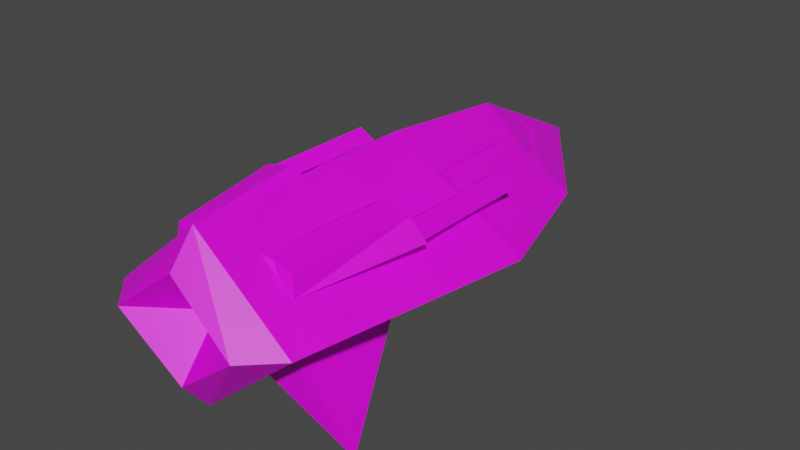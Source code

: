 # Source: Lvl1Enemy.blend  (saved by Blender 3.3.6; exported with 4.5.12 LTS)
import bpy
from mathutils import Matrix  # noqa: F401  (used for matrix-valued properties, if any)

bpy.ops.wm.read_factory_settings(use_empty=True)
scene = bpy.context.scene
scene.name = 'Scene'

# ---- collections
col_collection = bpy.data.collections.new('Collection'); scene.collection.children.link(col_collection)

# ---- images (referenced by path relative to the original .blend; pixels are not part of the script)
import os
ASSET_DIR = os.environ.get("B2B_ASSET_DIR", "")  # directory of the original .blend (textures are referenced by path, not embedded)
HERE = os.path.dirname(os.path.abspath(__file__))  # packed textures are extracted next to this script under _unpacked/

def load_image(name, relpath, width, height, colorspace="sRGB"):
    """Load a texture the original file referenced (path relative to the .blend, or extracted next to this script)."""
    p = next((c for c in (os.path.join(HERE, relpath), os.path.join(ASSET_DIR, relpath)) if relpath and os.path.exists(c)), "")
    if p:
        img = bpy.data.images.load(p, check_existing=True)
        img.name = name
    else:  # same state as the original file: an image datablock whose file is absent (Cycles renders it pink)
        img = bpy.data.images.new(name, width, height)
        img.source = "FILE"
        img.filepath = "//" + (relpath or name)
    img.colorspace_settings.name = colorspace
    return img
img_lvl1enemytexture_png = load_image('Lvl1EnemyTexture.png', 'Lvl1EnemyTexture.png', 1024, 1024, 'sRGB')

# ---- materials (node trees are filled in below, after node groups)
mat_material = bpy.data.materials.new('Material')
mat_material.alpha_threshold = 0.0
mat_material.use_transparent_shadow = False
mat_material.roughness = 0.5
mat_material.line_color = (0.0, 0.0, 0.0, 1.0)

# ---- material node trees
mat_material.use_nodes = True; mat_material.node_tree.nodes.clear()
_N = mat_material.node_tree.nodes; _L = mat_material.node_tree.links
n0 = _N.new('ShaderNodeOutputMaterial'); n0.name = 'Material Output'; n0.location = (300, 300)
n1 = _N.new('ShaderNodeBsdfPrincipled'); n1.name = 'Principled BSDF'; n1.location = (10, 300)
n1.distribution = 'GGX'
n1.subsurface_method = 'RANDOM_WALK_SKIN'
n1.inputs[3].default_value = 1.45
n1.inputs[27].default_value = (0.0, 0.0, 0.0, 1.0)
n1.inputs[28].default_value = 1.0
n2 = _N.new('ShaderNodeTexImage'); n2.name = 'Image Texture'; n2.location = (-280, 275)
n2.image = img_lvl1enemytexture_png
n3 = _N.new('ShaderNodeTexCoord'); n3.name = 'Texture Coordinate'; n3.location = (-470, 275)
_L.new(n1.outputs[0], n0.inputs[0])
_L.new(n2.outputs[0], n1.inputs[0])
_L.new(n3.outputs[2], n2.inputs[0])
n0.is_active_output = True

# ---- world
world_world = bpy.data.worlds.new('World'); scene.world = world_world
world_world.use_nodes = True; world_world.node_tree.nodes.clear()
_N = world_world.node_tree.nodes; _L = world_world.node_tree.links
n0 = _N.new('ShaderNodeOutputWorld'); n0.name = 'World Output'; n0.location = (300, 300)
n1 = _N.new('ShaderNodeBackground'); n1.name = 'Background'; n1.location = (10, 300)
n1.inputs[0].default_value = (0.05088, 0.05088, 0.05088, 1.0)
_L.new(n1.outputs[0], n0.inputs[0])
n0.is_active_output = True
world_world.color = (0.05088, 0.05088, 0.05088)
world_world.use_sun_shadow = False
world_world.sun_shadow_jitter_overblur = 0.0

# ---- meshes
me_circle = bpy.data.meshes.new('Circle')
me_circle.from_pydata([(0.0, 2.0, 0.0), (-0.7071, 1.002, 0.0), (-1.0, 0.0, 0.0), (-0.4741, -1.935, 0.0), (0.0, -1.597, 0.0), (0.7071, -1.707, 0.0), (1.0, 0.0, 0.0), (0.7071, 1.002, 0.0), (0.0, 1.0, 0.5), (0.0, 0.0, 0.6), (0.0, -1.717, 0.6), (-0.4261, 0.9805, 0.1872), (-0.2394, 0.9922, 0.3152), (-0.6026, 0.07075, 0.216), (-0.3301, 0.07057, 0.3778), (-0.5, 0.0, -0.3), (-0.3327, 0.9864, -0.2512), (0.4258, 0.9805, 0.1872), (0.239, 0.9922, 0.3152), (0.6022, 0.07075, 0.216), (0.3297, 0.07057, 0.3778), (-0.1061, 1.351, -0.2526), (-1.952e-17, 1.501, -0.2538), (-1.952e-17, 1.597, 0.2058), (-1.952e-17, 1.405, 0.3017), (-0.2121, 1.7, 0.0), (-0.1389, 1.345, 0.2117), (-0.08901, 1.25, 0.2947), (0.1768, 1.75, 0.0), (0.1181, 1.371, 0.2134), (0.07697, 1.27, 0.2931), (-0.6667, 0.0, 0.2), (-0.3333, 0.0, 0.4), (-0.4714, 1.001, 0.1667), (-0.2357, 1.001, 0.3333), (0.6667, 0.0, 0.2), (0.3333, 0.0, 0.4), (0.4714, 1.001, 0.1667), (0.2357, 1.001, 0.3333), (0.05893, 1.304, 0.3096), (-0.1414, 1.418, 0.194), (-0.07071, 1.284, 0.3112), (0.1179, 1.448, 0.196), (0.0, 1.0, -0.5), (0.0, 0.0, -0.6), (0.0, -1.717, -0.6), (-0.4261, 0.9805, -0.1872), (-0.2394, 0.9922, -0.3152), (-0.6026, 0.07075, -0.216), (-0.3301, 0.07057, -0.3778), (0.3324, 0.9864, -0.2512), (-0.3536, -1.712, -0.3), (0.4258, 0.9805, -0.1872), (0.239, 0.9922, -0.3152), (0.6022, 0.07075, -0.216), (0.3297, 0.07057, -0.3778), (0.3536, -1.712, -0.3), (0.5, 0.0, -0.3), (-1.952e-17, 1.597, -0.2058), (-1.952e-17, 1.405, -0.3017), (-0.1389, 1.345, -0.2117), (-0.08901, 1.25, -0.2947), (0.1181, 1.371, -0.2134), (0.07697, 1.27, -0.2931), (-0.6667, 0.0, -0.2), (-0.3333, 0.0, -0.4), (-0.4714, 1.001, -0.1667), (-0.2357, 1.001, -0.3333), (0.6667, 0.0, -0.2), (0.3333, 0.0, -0.4), (0.4714, 1.001, -0.1667), (0.2357, 1.001, -0.3333), (0.05893, 1.304, -0.3096), (-0.1414, 1.418, -0.194), (-0.07071, 1.284, -0.3112), (0.1179, 1.448, -0.196), (-0.2357, -1.714, 0.4), (0.0, -1.904, 0.3715), (0.2357, -1.714, 0.4), (-0.7071, -1.707, 0.0), (-0.4714, -1.711, 0.2), (0.4741, -1.935, 0.0), (0.4714, -1.711, 0.2), (-0.2357, -1.714, -0.4), (0.0, -1.904, -0.3715), (0.2357, -1.714, -0.4), (-0.4714, -1.711, -0.2), (0.4714, -1.711, -0.2), (0.08839, 1.376, -0.2528), (-0.4663, 0.07066, -0.2969), (0.466, 0.07066, -0.2969), (-0.114, 1.297, -0.2532), (0.09756, 1.32, -0.2533), (-0.902, -0.5711, 0.0), (0.902, -0.5711, 0.0), (0.0, -0.5746, 0.6), (-0.6944, -0.5898, 0.2736), (-0.3938, -0.5929, 0.4453), (0.6944, -0.5898, 0.2736), (0.3938, -0.5929, 0.4453), (0.0, -0.5746, -0.6), (-0.6013, -0.5723, -0.2), (-0.3007, -0.5734, -0.4), (0.6013, -0.5723, -0.2), (0.3007, -0.5734, -0.4), (0.451, -0.5729, -0.3), (-0.451, -0.5729, -0.3), (0.7493, -1.461, 0.0), (0.0, -1.47, 0.6), (-0.5006, -1.445, 0.2), (-0.3289, -1.447, 0.3791), (0.0, -1.47, -0.6), (-0.4995, -1.464, -0.2), (-0.2498, -1.467, -0.4), (0.3746, -1.466, -0.3), (-0.7493, -1.461, 0.0), (0.5006, -1.445, 0.2), (0.3289, -1.447, 0.3791), (0.4995, -1.464, -0.2), (0.2498, -1.467, -0.4), (-0.3746, -1.466, -0.3), (0.8219, -1.361, -0.7899), (-0.8219, -1.361, -0.7899), (-0.3327, 0.9864, 0.2512), (-0.5, 0.0, 0.3), (-0.3536, -1.712, 0.3), (0.3324, 0.9864, 0.2512), (0.5, 0.0, 0.3), (0.3536, -1.712, 0.3), (-1.952e-17, 1.501, 0.2538), (-0.1061, 1.351, 0.2526), (0.08839, 1.376, 0.2528), (-0.4663, 0.07066, 0.2969), (0.466, 0.07066, 0.2969), (-0.114, 1.297, 0.2532), (0.09756, 1.32, 0.2533), (0.5933, -0.5895, 0.374), (-0.5933, -0.5895, 0.374), (-0.4684, -1.446, 0.3578), (0.4684, -1.446, 0.3578), (0.4995, -1.464, 0.2), (0.6023, -0.5748, 0.2238), (0.2498, -1.467, 0.4), (0.3007, -0.5734, 0.4), (0.4872, -0.5758, 0.3002), (-0.4872, -0.5758, 0.3002), (-0.3007, -0.5734, 0.4), (-0.6023, -0.5748, 0.2238), (-0.4995, -1.464, 0.2), (-0.2498, -1.467, 0.4), (-0.3746, -1.466, 0.3), (0.3746, -1.466, 0.3), (0.451, -0.5729, 0.3), (0.6013, -0.5723, 0.2), (-0.6013, -0.5723, 0.2), (-0.451, -0.5729, 0.3), (0.5954, -0.5924, 0.4004), (0.7283, -0.592, 0.2687), (-0.7283, -0.592, 0.2687), (-0.5954, -0.5924, 0.4004), (0.5221, 0.3268, 0.3005), (0.6032, 0.3282, 0.2467), (-0.6032, 0.3282, 0.2467), (-0.5221, 0.3268, 0.3005), (0.5912, 0.3187, 0.3486), (0.6619, 0.3178, 0.2783), (-0.6619, 0.3178, 0.2783), (-0.5912, 0.3187, 0.3486), (0.4872, 0.3297, 0.3002), (0.6023, 0.3307, 0.2238), (-0.6023, 0.3307, 0.2238), (-0.4872, 0.3297, 0.3002), (0.5933, 0.3159, 0.374), (0.6944, 0.3157, 0.2736), (-0.6944, 0.3157, 0.2736), (-0.5933, 0.3159, 0.374), (0.5221, 0.07424, 0.3005), (0.6032, 0.07563, 0.2467), (-0.6032, 0.07563, 0.2467), (-0.5221, 0.07424, 0.3005), (0.5912, 0.06611, 0.3486), (0.6619, 0.06525, 0.2783), (-0.6619, 0.06525, 0.2783), (-0.5912, 0.06611, 0.3486)], [], [(28, 0, 23, 42), (36, 38, 8, 9), (143, 36, 9, 95), (4, 81, 77), (3, 4, 77), (146, 95, 9, 32), (32, 9, 8, 34), (25, 1, 33, 40), (2, 31, 33, 1), (132, 14, 12, 123), (93, 154, 31, 2), (155, 146, 32, 124), (94, 6, 35, 153), (152, 127, 36, 143), (6, 7, 37, 35), (133, 126, 18, 20), (135, 30, 18, 126), (24, 8, 38, 39), (130, 41, 24, 129), (34, 8, 24, 41), (123, 12, 27, 134), (0, 25, 40, 23), (129, 24, 39, 131), (7, 28, 42, 37), (132, 124, 32, 14), (11, 33, 31, 13), (14, 32, 34, 12), (133, 127, 35, 19), (19, 35, 37, 17), (18, 38, 36, 20), (30, 39, 38, 18), (26, 40, 33, 11), (12, 34, 41, 27), (134, 130, 40, 26), (17, 37, 42, 29), (135, 131, 39, 30), (28, 75, 58, 0), (69, 44, 43, 71), (104, 100, 44, 69), (4, 84, 81), (3, 84, 4), (102, 65, 44, 100), (65, 67, 43, 44), (25, 73, 66, 1), (2, 1, 66, 64), (89, 16, 47, 49), (93, 2, 64, 101), (106, 15, 65, 102), (94, 103, 68, 6), (105, 104, 69, 57), (6, 68, 70, 7), (90, 55, 53, 50), (92, 50, 53, 63), (59, 72, 71, 43), (21, 22, 59, 74), (67, 74, 59, 43), (16, 91, 61, 47), (0, 58, 73, 25), (22, 88, 72, 59), (7, 70, 75, 28), (89, 49, 65, 15), (46, 48, 64, 66), (49, 47, 67, 65), (90, 54, 68, 57), (54, 52, 70, 68), (53, 55, 69, 71), (63, 53, 71, 72), (60, 46, 66, 73), (47, 61, 74, 67), (91, 60, 73, 21), (52, 62, 75, 70), (92, 63, 72, 88), (62, 52, 50, 92), (46, 60, 91, 16), (77, 81, 5, 82, 128, 78, 10), (54, 90, 50, 52), (84, 45, 85, 56, 87, 5, 81), (73, 58, 22, 21), (61, 91, 21, 74), (48, 89, 15, 64), (62, 92, 88, 75), (55, 90, 57, 69), (84, 3, 79, 86, 51, 83, 45), (58, 75, 88, 22), (77, 10, 76, 125, 80, 79, 3), (103, 105, 57, 68), (101, 64, 15, 106), (48, 46, 16, 89), (112, 101, 106), (118, 105, 103), (107, 118, 103, 94), (115, 93, 101, 112), (113, 102, 100, 111), (119, 111, 100, 104), (139, 156, 99, 117), (107, 94, 153, 140), (138, 110, 97, 159), (115, 148, 154, 93), (149, 108, 95, 146), (142, 143, 95, 108), (78, 142, 108, 10), (76, 10, 108, 149), (79, 80, 148, 115), (125, 76, 149, 150), (5, 107, 140, 82), (128, 151, 142, 78), (85, 45, 111, 119), (83, 113, 111, 45), (79, 115, 112, 86), (51, 120, 113, 83), (5, 87, 118, 107), (56, 85, 119, 114), (87, 56, 114, 118), (86, 112, 120, 51), (119, 104, 105), (106, 102, 113), (112, 122, 113, 120), (112, 106, 122), (113, 122, 106), (118, 121, 105), (119, 105, 121), (119, 121, 118, 114), (82, 140, 151, 128), (80, 125, 150, 148), (109, 138, 159, 158), (116, 157, 156, 139), (29, 42, 131, 135), (27, 41, 130, 134), (20, 36, 127, 133), (13, 31, 124, 132), (23, 129, 131, 42), (11, 123, 134, 26), (40, 130, 129, 23), (29, 135, 126, 17), (19, 17, 126, 133), (153, 35, 127, 152), (154, 155, 124, 31), (13, 132, 123, 11), (116, 140, 153, 157), (99, 143, 142, 117), (137, 175, 174, 96), (97, 146, 155, 159), (158, 154, 148, 109), (110, 149, 146, 97), (138, 150, 149, 110), (139, 151, 140, 116), (156, 152, 143, 99), (136, 172, 168, 144), (109, 148, 150, 138), (117, 142, 151, 139), (141, 153, 152, 144), (145, 155, 154, 147), (136, 156, 157, 98), (96, 158, 159, 137), (98, 157, 153, 141), (144, 152, 156, 136), (137, 159, 155, 145), (147, 154, 158, 96), (167, 183, 182, 166), (164, 180, 176, 160), (147, 170, 171, 145), (145, 171, 175, 137), (141, 169, 173, 98), (98, 173, 172, 136), (144, 168, 169, 141), (96, 174, 170, 147), (161, 169, 168, 160), (163, 171, 170, 162), (164, 172, 173, 165), (166, 174, 175, 167), (165, 173, 169, 161), (160, 168, 172, 164), (167, 175, 171, 163), (162, 170, 174, 166), (181, 177, 176, 180), (183, 179, 178, 182), (162, 178, 179, 163), (163, 179, 183, 167), (161, 177, 181, 165), (165, 181, 180, 164), (160, 176, 177, 161), (166, 182, 178, 162)])
_uv = me_circle.uv_layers.new(name='UVMap')
_uv.uv.foreach_set('vector', [0.915, 0.4436, 0.94, 0.4436, 0.9099, 0.4662, 0.895, 0.4651, 0.7939, 0.4956, 0.8597, 0.4796, 0.8685, 0.4964, 0.8068, 0.5139, 0.7658, 0.5023, 0.7939, 0.4956, 0.8068, 0.5139, 0.7773, 0.5188, 0.8665, 0.8582, 0.8478, 0.8627, 0.8724, 0.8818, 0.8989, 0.8596, 0.8665, 0.8582, 0.8724, 0.8818, 0.7888, 0.5103, 0.7773, 0.5188, 0.8068, 0.5139, 0.8182, 0.5057, 0.8182, 0.5057, 0.8068, 0.5139, 0.8685, 0.4964, 0.874, 0.489, 0.9198, 0.4553, 0.8833, 0.4766, 0.8789, 0.4825, 0.8995, 0.4716, 0.8368, 0.4923, 0.8281, 0.4986, 0.8789, 0.4825, 0.8833, 0.4766, 0.86, 0.858, 0.8485, 0.866, 0.7985, 0.8444, 0.8086, 0.8363, 0.8081, 0.4962, 0.799, 0.5028, 0.8281, 0.4986, 0.8368, 0.4923, 0.5153, 0.2037, 0.5284, 0.2037, 0.5256, 0.2538, 0.511, 0.2538, 0.7408, 0.4666, 0.7652, 0.4551, 0.78, 0.476, 0.7536, 0.4849, 0.5941, 0.2037, 0.5983, 0.2538, 0.5838, 0.2538, 0.5809, 0.2037, 0.7652, 0.4551, 0.8408, 0.4437, 0.8505, 0.4621, 0.78, 0.476, 0.7884, 0.8627, 0.7471, 0.843, 0.754, 0.8488, 0.7976, 0.8687, 0.7418, 0.8322, 0.7476, 0.8382, 0.754, 0.8488, 0.7471, 0.843, 0.8961, 0.4763, 0.8685, 0.4964, 0.8597, 0.4796, 0.887, 0.4771, 0.8943, 0.476, 0.8891, 0.4804, 0.8961, 0.4763, 0.903, 0.4713, 0.874, 0.489, 0.8685, 0.4964, 0.8961, 0.4763, 0.8891, 0.4804, 0.8086, 0.8363, 0.7985, 0.8444, 0.7656, 0.837, 0.7647, 0.8302, 0.94, 0.4436, 0.9198, 0.4553, 0.8995, 0.4716, 0.9099, 0.4662, 0.903, 0.4713, 0.8961, 0.4763, 0.887, 0.4771, 0.8909, 0.4712, 0.8408, 0.4437, 0.915, 0.4436, 0.895, 0.4651, 0.8505, 0.4621, 0.9165, 0.3378, 0.92, 0.3401, 0.893, 0.3562, 0.894, 0.3511, 0.9437, 0.2825, 0.955, 0.2769, 0.9465, 0.3242, 0.9388, 0.3247, 0.894, 0.3511, 0.893, 0.3562, 0.9017, 0.3138, 0.9022, 0.3101, 0.7599, 0.3353, 0.7555, 0.3374, 0.729, 0.3207, 0.7377, 0.3214, 0.7377, 0.3214, 0.729, 0.3207, 0.7376, 0.2731, 0.7485, 0.2791, 0.7904, 0.3082, 0.7909, 0.312, 0.7824, 0.3544, 0.7824, 0.3493, 0.8298, 0.2886, 0.8348, 0.2909, 0.7909, 0.312, 0.7904, 0.3082, 0.8889, 0.2635, 0.8922, 0.2529, 0.955, 0.2769, 0.9437, 0.2825, 0.9022, 0.3101, 0.9017, 0.3138, 0.8692, 0.2931, 0.8731, 0.291, 0.8809, 0.2775, 0.8804, 0.2735, 0.8922, 0.2529, 0.8889, 0.2635, 0.7485, 0.2791, 0.7376, 0.2731, 0.8196, 0.2496, 0.8193, 0.2607, 0.8247, 0.2749, 0.8274, 0.2708, 0.8348, 0.2909, 0.8298, 0.2886, 0.915, 0.4436, 0.8905, 0.4382, 0.9044, 0.4379, 0.94, 0.4436, 0.7942, 0.4467, 0.8059, 0.4433, 0.861, 0.4316, 0.8551, 0.4351, 0.7683, 0.4561, 0.7796, 0.4517, 0.8059, 0.4433, 0.7942, 0.4467, 0.8665, 0.8582, 0.8714, 0.8407, 0.8478, 0.8627, 0.8989, 0.8596, 0.8714, 0.8407, 0.8665, 0.8582, 0.7895, 0.4672, 0.8167, 0.4605, 0.8059, 0.4433, 0.7796, 0.4517, 0.8167, 0.4605, 0.8687, 0.4472, 0.861, 0.4316, 0.8059, 0.4433, 0.9198, 0.4553, 0.895, 0.4459, 0.8762, 0.4622, 0.8833, 0.4766, 0.8368, 0.4923, 0.8833, 0.4766, 0.8762, 0.4622, 0.827, 0.4768, 0.8592, 0.8069, 0.8102, 0.7813, 0.801, 0.7764, 0.8481, 0.802, 0.8081, 0.4962, 0.8368, 0.4923, 0.827, 0.4768, 0.799, 0.482, 0.5153, 0.2037, 0.511, 0.2538, 0.5256, 0.2538, 0.5284, 0.2037, 0.7408, 0.4666, 0.7554, 0.461, 0.7808, 0.4506, 0.7652, 0.4551, 0.5941, 0.2037, 0.5809, 0.2037, 0.5838, 0.2538, 0.5983, 0.2538, 0.7652, 0.4551, 0.7808, 0.4506, 0.8484, 0.4391, 0.8408, 0.4437, 0.7905, 0.817, 0.7998, 0.8096, 0.7588, 0.7854, 0.7511, 0.7933, 0.7468, 0.7747, 0.7511, 0.7933, 0.7588, 0.7854, 0.753, 0.7724, 0.8893, 0.4356, 0.8807, 0.4355, 0.8551, 0.4351, 0.861, 0.4316, 0.8888, 0.4426, 0.8967, 0.4367, 0.8893, 0.4356, 0.8827, 0.4393, 0.8687, 0.4472, 0.8827, 0.4393, 0.8893, 0.4356, 0.861, 0.4316, 0.8102, 0.7813, 0.7687, 0.771, 0.7701, 0.7695, 0.801, 0.7764, 0.94, 0.4436, 0.9044, 0.4379, 0.895, 0.4459, 0.9198, 0.4553, 0.8967, 0.4367, 0.8855, 0.4368, 0.8807, 0.4355, 0.8893, 0.4356, 0.8408, 0.4437, 0.8484, 0.4391, 0.8905, 0.4382, 0.915, 0.4436, 0.9135, 0.2431, 0.8915, 0.2305, 0.8905, 0.231, 0.9168, 0.2462, 0.94, 0.2028, 0.9358, 0.2558, 0.9436, 0.2617, 0.9512, 0.2054, 0.8915, 0.2305, 0.8988, 0.1752, 0.8982, 0.1707, 0.8905, 0.231, 0.7644, 0.2404, 0.7418, 0.2524, 0.733, 0.258, 0.7601, 0.2434, 0.7418, 0.2524, 0.7529, 0.1993, 0.7419, 0.2016, 0.733, 0.258, 0.7947, 0.1732, 0.7867, 0.2286, 0.7868, 0.2291, 0.7955, 0.1688, 0.8315, 0.1488, 0.7947, 0.1732, 0.7955, 0.1688, 0.8362, 0.1411, 0.887, 0.1594, 0.94, 0.2028, 0.9512, 0.2054, 0.8902, 0.1545, 0.8988, 0.1752, 0.8717, 0.1516, 0.8679, 0.1438, 0.8982, 0.1707, 0.8791, 0.1554, 0.887, 0.1594, 0.8902, 0.1545, 0.8786, 0.149, 0.7529, 0.1993, 0.8212, 0.1546, 0.8214, 0.1488, 0.7419, 0.2016, 0.8265, 0.1516, 0.8315, 0.1488, 0.8362, 0.1411, 0.8291, 0.1448, 0.7404, 0.777, 0.7437, 0.801, 0.7511, 0.7933, 0.7468, 0.7747, 0.8197, 0.7865, 0.7673, 0.7726, 0.7687, 0.771, 0.8102, 0.7813, 0.7234, 0.5154, 0.7052, 0.4903, 0.7028, 0.4846, 0.7118, 0.499, 0.7161, 0.5061, 0.7204, 0.513, 0.7288, 0.5267, 0.7813, 0.8242, 0.7905, 0.817, 0.7511, 0.7933, 0.7437, 0.801, 0.7279, 0.4784, 0.7355, 0.4658, 0.7257, 0.4715, 0.7204, 0.4745, 0.7148, 0.4777, 0.7028, 0.4846, 0.7052, 0.4903, 0.895, 0.4459, 0.9044, 0.4379, 0.8967, 0.4367, 0.8888, 0.4426, 0.8717, 0.1516, 0.8791, 0.1554, 0.8786, 0.149, 0.8679, 0.1438, 0.9358, 0.2558, 0.9135, 0.2431, 0.9168, 0.2462, 0.9436, 0.2617, 0.8212, 0.1546, 0.8265, 0.1516, 0.8291, 0.1448, 0.8214, 0.1488, 0.7867, 0.2286, 0.7644, 0.2404, 0.7601, 0.2434, 0.7868, 0.2291, 0.7279, 0.4784, 0.742, 0.5022, 0.7577, 0.503, 0.7505, 0.4909, 0.7468, 0.4847, 0.7431, 0.4785, 0.7355, 0.4658, 0.9044, 0.4379, 0.8905, 0.4382, 0.8855, 0.4368, 0.8967, 0.4367, 0.7234, 0.5154, 0.7288, 0.5267, 0.7394, 0.5181, 0.7443, 0.514, 0.749, 0.5102, 0.7577, 0.503, 0.742, 0.5022, 0.6072, 0.2038, 0.5941, 0.2037, 0.5983, 0.2538, 0.6129, 0.2538, 0.5022, 0.2038, 0.4965, 0.2538, 0.511, 0.2538, 0.5153, 0.2037, 0.8709, 0.812, 0.8197, 0.7865, 0.8102, 0.7813, 0.8592, 0.8069, 0.5111, 0.1259, 0.5022, 0.2038, 0.5153, 0.2037, 0.5983, 0.1259, 0.5941, 0.2037, 0.6072, 0.2038, 0.7101, 0.4812, 0.7227, 0.4745, 0.7554, 0.461, 0.7408, 0.4666, 0.768, 0.5016, 0.8081, 0.4962, 0.799, 0.482, 0.7603, 0.4891, 0.7524, 0.4762, 0.7895, 0.4672, 0.7796, 0.4517, 0.7443, 0.463, 0.734, 0.4685, 0.7443, 0.463, 0.7796, 0.4517, 0.7683, 0.4561, 0.5956, 0.1275, 0.6067, 0.202, 0.5891, 0.202, 0.5834, 0.1274, 0.7101, 0.4812, 0.7408, 0.4666, 0.7536, 0.4849, 0.7198, 0.4963, 0.5138, 0.1275, 0.526, 0.1274, 0.5203, 0.202, 0.5027, 0.202, 0.768, 0.5016, 0.759, 0.5087, 0.799, 0.5028, 0.8081, 0.4962, 0.7492, 0.5165, 0.7384, 0.5251, 0.7773, 0.5188, 0.7888, 0.5103, 0.7292, 0.5109, 0.7658, 0.5023, 0.7773, 0.5188, 0.7384, 0.5251, 0.7204, 0.513, 0.7292, 0.5109, 0.7384, 0.5251, 0.7288, 0.5267, 0.7394, 0.5181, 0.7288, 0.5267, 0.7384, 0.5251, 0.7492, 0.5165, 0.7577, 0.503, 0.749, 0.5102, 0.759, 0.5087, 0.768, 0.5016, 0.5238, 0.1043, 0.5341, 0.1041, 0.5329, 0.1256, 0.522, 0.1258, 0.7028, 0.4846, 0.7101, 0.4812, 0.7198, 0.4963, 0.7118, 0.499, 0.5856, 0.1043, 0.5874, 0.1258, 0.5765, 0.1256, 0.5753, 0.1041, 0.7257, 0.4715, 0.7355, 0.4658, 0.7443, 0.463, 0.734, 0.4685, 0.7431, 0.4785, 0.7524, 0.4762, 0.7443, 0.463, 0.7355, 0.4658, 0.7577, 0.503, 0.768, 0.5016, 0.7603, 0.4891, 0.7505, 0.4909, 0.5238, 0.1043, 0.522, 0.1258, 0.5329, 0.1256, 0.5341, 0.1041, 0.7028, 0.4846, 0.7148, 0.4777, 0.7227, 0.4745, 0.7101, 0.4812, 0.5856, 0.1043, 0.5753, 0.1041, 0.5765, 0.1256, 0.5874, 0.1258, 0.5958, 0.1044, 0.5856, 0.1043, 0.5874, 0.1258, 0.5983, 0.1259, 0.5135, 0.1044, 0.5111, 0.1259, 0.522, 0.1258, 0.5238, 0.1043, 0.5765, 0.1256, 0.5809, 0.2037, 0.5941, 0.2037, 0.5153, 0.2037, 0.5284, 0.2037, 0.5329, 0.1256, 0.5111, 0.1475, 0.4829, 0.09599, 0.5329, 0.13, 0.522, 0.1388, 0.51, 0.1475, 0.5878, 0.1388, 0.519, 0.09599, 0.5329, 0.1256, 0.4829, 0.1349, 0.5153, 0.2037, 0.51, 0.1475, 0.519, 0.09599, 0.5878, 0.1388, 0.5765, 0.1256, 0.5941, 0.2037, 0.6265, 0.1349, 0.5765, 0.13, 0.6265, 0.09599, 0.5983, 0.1475, 0.5874, 0.1388, 0.5958, 0.1044, 0.5983, 0.1259, 0.5874, 0.1258, 0.5856, 0.1043, 0.5135, 0.1044, 0.5238, 0.1043, 0.522, 0.1258, 0.5111, 0.1259, 0.5116, 0.1824, 0.5115, 0.1962, 0.5861, 0.1999, 0.5861, 0.1884, 0.5116, 0.1824, 0.5861, 0.1884, 0.5861, 0.1999, 0.5115, 0.1962, 0.8193, 0.2607, 0.8196, 0.2496, 0.8274, 0.2708, 0.8247, 0.2749, 0.8731, 0.291, 0.8692, 0.2931, 0.8804, 0.2735, 0.8809, 0.2775, 0.7824, 0.3493, 0.7824, 0.3544, 0.7555, 0.3374, 0.7599, 0.3353, 0.9388, 0.3247, 0.9465, 0.3242, 0.92, 0.3401, 0.9165, 0.3378, 0.9099, 0.4662, 0.903, 0.4713, 0.8909, 0.4712, 0.895, 0.4651, 0.8189, 0.8279, 0.8086, 0.8363, 0.7647, 0.8302, 0.7639, 0.8231, 0.8995, 0.4716, 0.8943, 0.476, 0.903, 0.4713, 0.9099, 0.4662, 0.7359, 0.8262, 0.7418, 0.8322, 0.7471, 0.843, 0.7405, 0.8375, 0.7796, 0.857, 0.7405, 0.8375, 0.7471, 0.843, 0.7884, 0.8627, 0.6072, 0.2038, 0.6129, 0.2538, 0.5983, 0.2538, 0.5941, 0.2037, 0.5022, 0.2038, 0.5153, 0.2037, 0.511, 0.2538, 0.4965, 0.2538, 0.8718, 0.8498, 0.86, 0.858, 0.8086, 0.8363, 0.8189, 0.8279, 0.5984, 0.1276, 0.5983, 0.1259, 0.6072, 0.2038, 0.6183, 0.2021, 0.5891, 0.202, 0.5809, 0.2037, 0.5765, 0.1256, 0.5834, 0.1274, 0.4752, 0.4645, 0.6039, 0.462, 0.6033, 0.454, 0.4778, 0.4566, 0.5203, 0.2038, 0.5284, 0.1999, 0.5153, 0.1912, 0.5027, 0.1999, 0.4911, 0.2021, 0.5022, 0.2038, 0.5111, 0.1259, 0.511, 0.1276, 0.526, 0.1274, 0.5329, 0.1256, 0.5284, 0.2037, 0.5203, 0.202, 0.5138, 0.1962, 0.522, 0.1912, 0.5329, 0.1999, 0.526, 0.1981, 0.5956, 0.1962, 0.5874, 0.1912, 0.5983, 0.1824, 0.5984, 0.1824, 0.6067, 0.1999, 0.5941, 0.1912, 0.5809, 0.1999, 0.5891, 0.2038, 0.441, 0.3859, 0.6084, 0.3809, 0.6101, 0.3779, 0.4479, 0.3828, 0.511, 0.1824, 0.5111, 0.1824, 0.522, 0.1912, 0.5138, 0.1962, 0.5834, 0.1981, 0.5765, 0.1999, 0.5874, 0.1912, 0.5956, 0.1962, 0.6073, 0.1845, 0.6072, 0.1824, 0.5941, 0.1912, 0.5972, 0.1912, 0.5121, 0.1912, 0.5153, 0.1912, 0.5022, 0.1824, 0.5021, 0.1845, 0.6065, 0.1976, 0.6067, 0.1999, 0.6183, 0.1884, 0.6153, 0.1889, 0.494, 0.1889, 0.4911, 0.1884, 0.5027, 0.1999, 0.5029, 0.1976, 0.6153, 0.1889, 0.6183, 0.1884, 0.6072, 0.1824, 0.6073, 0.1845, 0.5972, 0.1912, 0.5941, 0.1912, 0.6067, 0.1999, 0.6065, 0.1976, 0.5029, 0.1976, 0.5027, 0.1999, 0.5153, 0.1912, 0.5121, 0.1912, 0.5021, 0.1845, 0.5022, 0.1824, 0.4911, 0.1884, 0.494, 0.1889, 0.0, 0.0, 0.0, 0.0, 0.0, 0.0, 0.0, 0.0, 0.0, 0.0, 0.0, 0.0, 0.0, 0.0, 0.0, 0.0, 0.4781, 0.4452, 0.6056, 0.4424, 0.6061, 0.4462, 0.4751, 0.449, 0.4751, 0.449, 0.6061, 0.4462, 0.6039, 0.462, 0.4752, 0.4645, 0.4446, 0.3603, 0.6106, 0.3549, 0.6085, 0.3544, 0.438, 0.36, 0.438, 0.36, 0.6085, 0.3544, 0.6084, 0.3809, 0.441, 0.3859, 0.4479, 0.3828, 0.6101, 0.3779, 0.6106, 0.3549, 0.4446, 0.3603, 0.4778, 0.4566, 0.6033, 0.454, 0.6056, 0.4424, 0.4781, 0.4452, 0.6103, 0.3586, 0.6106, 0.3549, 0.6101, 0.3779, 0.6098, 0.3749, 0.6055, 0.4482, 0.6061, 0.4462, 0.6056, 0.4424, 0.6053, 0.4455, 0.6088, 0.3768, 0.6084, 0.3809, 0.6085, 0.3544, 0.6087, 0.3584, 0.6038, 0.4529, 0.6033, 0.454, 0.6039, 0.462, 0.6043, 0.4585, 0.6087, 0.3584, 0.6085, 0.3544, 0.6106, 0.3549, 0.6103, 0.3586, 0.6098, 0.3749, 0.6101, 0.3779, 0.6084, 0.3809, 0.6088, 0.3768, 0.6043, 0.4585, 0.6039, 0.462, 0.6061, 0.4462, 0.6055, 0.4482, 0.6053, 0.4455, 0.6056, 0.4424, 0.6033, 0.454, 0.6038, 0.4529, 0.7327, 0.4634, 0.735, 0.4636, 0.7353, 0.4798, 0.7334, 0.4817, 0.7398, 0.5627, 0.7407, 0.5525, 0.7412, 0.5498, 0.74, 0.5571, 0.7772, 0.549, 0.7412, 0.5498, 0.7407, 0.5525, 0.7774, 0.5517, 0.0, 0.0, 0.0, 0.0, 0.0, 0.0, 0.0, 0.0, 0.7822, 0.4621, 0.735, 0.4636, 0.7327, 0.4634, 0.7806, 0.4619, 0.7806, 0.4619, 0.7327, 0.4634, 0.7334, 0.4817, 0.7807, 0.4803, 0.7817, 0.4784, 0.7353, 0.4798, 0.735, 0.4636, 0.7822, 0.4621, 0.7756, 0.5564, 0.74, 0.5571, 0.7412, 0.5498, 0.7772, 0.549])
me_circle.materials.append(mat_material)
me_circle.update()

# ---- objects
ob_lvl1enemy = bpy.data.objects.new('Lvl1Enemy', me_circle)

# ---- transforms, parenting, visibility, modifiers, constraints
ob_lvl1enemy.location = (0.0, 0.0, 0.0)

# ---- collection membership
col_collection.objects.link(ob_lvl1enemy)

# ---- scene / render settings (as saved in the file)
scene.frame_start = 1; scene.frame_end = 250; scene.frame_set(1)
scene.render.engine = 'BLENDER_EEVEE_NEXT'
scene.cycles.sampling_pattern = 'TABULATED_SOBOL'
scene.cycles.use_light_tree = False
scene.view_settings.view_transform = 'Filmic'
bpy.context.view_layer.update()

# ---- added for rendering (the .blend has no active camera and no usable light): camera, sun
cam_auto = bpy.data.cameras.new('AutoCamera')
cam_auto.lens = 50.0
cam_auto.sensor_width = 36.0
cam_auto.clip_end = 1000.0
ob_auto_camera = bpy.data.objects.new('AutoCamera', cam_auto)
scene.collection.objects.link(ob_auto_camera)
ob_auto_camera.location = (4.28158, -5.10531, 3.33029)
ob_auto_camera.rotation_euler = (1.09748, -7.21219e-08, 0.694738)
scene.camera = ob_auto_camera
light_auto_sun = bpy.data.lights.new('AutoSun', 'SUN')
light_auto_sun.energy = 3.0
light_auto_sun.angle = 0.0523599
ob_auto_sun = bpy.data.objects.new('AutoSun', light_auto_sun)
scene.collection.objects.link(ob_auto_sun)
ob_auto_sun.rotation_euler = (0.872665, 0.174533, 0.523599)
bpy.context.view_layer.update()
